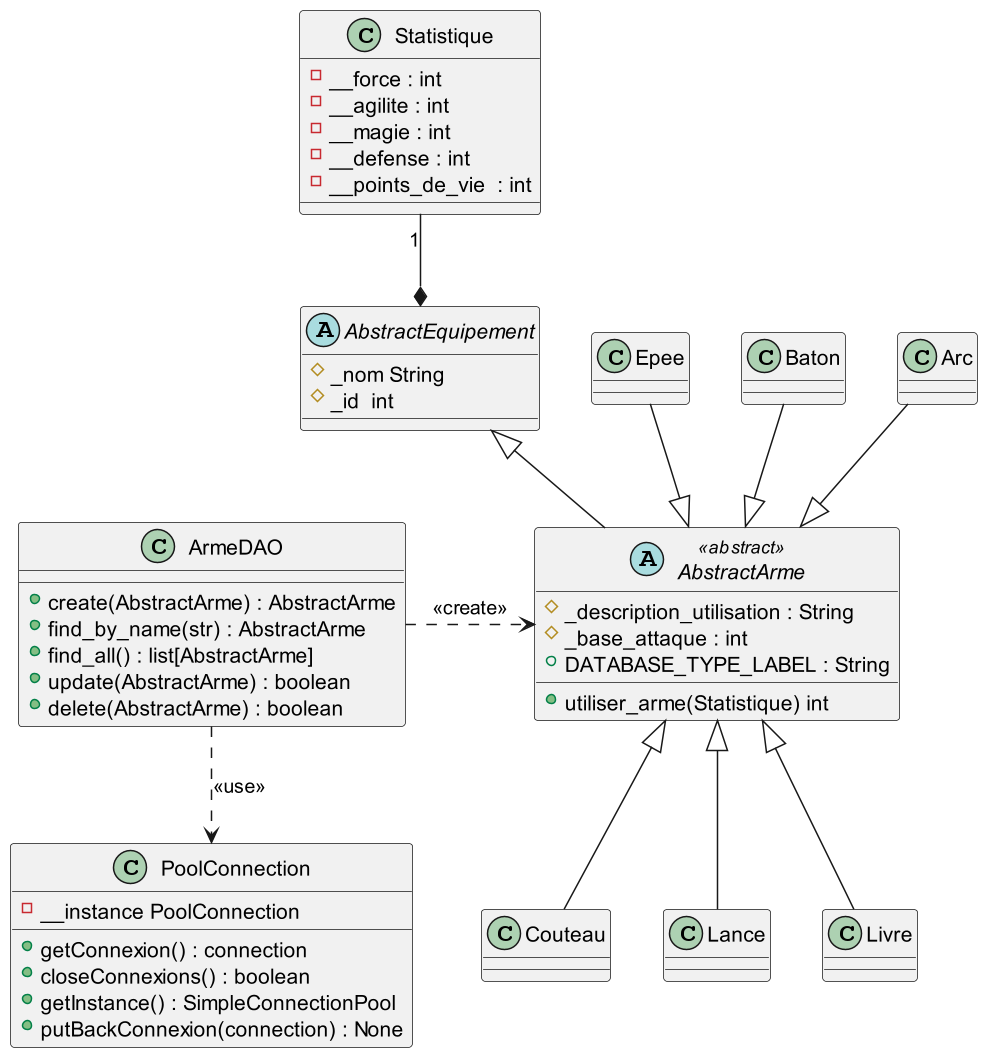

The diagram above was rendered by PlantUML. Its source (embedded in the PNG):
@startuml
scale 1.5
abstract class AbstractEquipement {
	#_nom String
    #_id  int
	 }

abstract class AbstractArme <<abstract>> {
    #_description_utilisation : String
    #_base_attaque : int
    +DATABASE_TYPE_LABEL : String
    +utiliser_arme(Statistique) int
}

	 
class Statistique {
	 -__force : int
	 -__agilite : int
	 -__magie : int
	 -__defense : int
	 -__points_de_vie  : int
}

class ArmeDAO{
+ create(AbstractArme) : AbstractArme
+ find_by_name(str) : AbstractArme
+ find_all() : list[AbstractArme]
+ update(AbstractArme) : boolean
+ delete(AbstractArme) : boolean
}

class PoolConnection{
 - __instance PoolConnection
 + getConnexion() : connection 
 + closeConnexions() : boolean 
 + getInstance() : SimpleConnectionPool 
 + putBackConnexion(connection) : None 
}

AbstractArme<.left. ArmeDAO: <<create>>
ArmeDAO..> PoolConnection: <<use>>

Statistique "1"--* AbstractEquipement
AbstractEquipement <|-- AbstractArme
Epee --|> AbstractArme
Baton --|> AbstractArme
Arc --|> AbstractArme
AbstractArme <|-- Couteau
AbstractArme <|-- Lance
AbstractArme <|-- Livre

@enduml